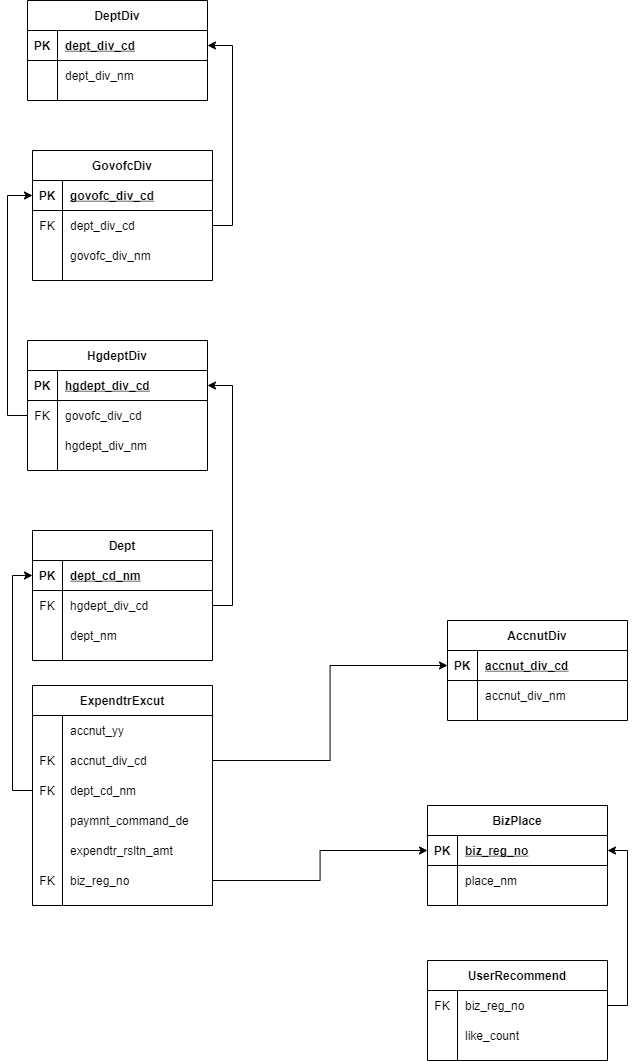

The diagram above was exported from draw.io. Its source (the exported page's mxGraphModel, read from the mxfile embedded in the PNG):
<mxGraphModel dx="1623" dy="1956" grid="1" gridSize="10" guides="1" tooltips="1" connect="1" arrows="1" fold="1" page="1" pageScale="1" pageWidth="1169" pageHeight="827" math="0" shadow="0">
  <root>
    <mxCell id="0" />
    <mxCell id="1" parent="0" />
    <mxCell id="69" value="AccnutDiv" style="shape=table;startSize=30;container=1;collapsible=1;childLayout=tableLayout;fixedRows=1;rowLines=0;fontStyle=1;align=center;resizeLast=1;" parent="1" vertex="1">
      <mxGeometry x="910" y="550" width="180" height="100" as="geometry" />
    </mxCell>
    <mxCell id="70" value="" style="shape=partialRectangle;collapsible=0;dropTarget=0;pointerEvents=0;fillColor=none;top=0;left=0;bottom=1;right=0;points=[[0,0.5],[1,0.5]];portConstraint=eastwest;" parent="69" vertex="1">
      <mxGeometry y="30" width="180" height="30" as="geometry" />
    </mxCell>
    <mxCell id="71" value="PK" style="shape=partialRectangle;connectable=0;fillColor=none;top=0;left=0;bottom=0;right=0;fontStyle=1;overflow=hidden;" parent="70" vertex="1">
      <mxGeometry width="30" height="30" as="geometry" />
    </mxCell>
    <mxCell id="72" value="accnut_div_cd" style="shape=partialRectangle;connectable=0;fillColor=none;top=0;left=0;bottom=0;right=0;align=left;spacingLeft=6;fontStyle=5;overflow=hidden;" parent="70" vertex="1">
      <mxGeometry x="30" width="150" height="30" as="geometry" />
    </mxCell>
    <mxCell id="73" value="" style="shape=partialRectangle;collapsible=0;dropTarget=0;pointerEvents=0;fillColor=none;top=0;left=0;bottom=0;right=0;points=[[0,0.5],[1,0.5]];portConstraint=eastwest;" parent="69" vertex="1">
      <mxGeometry y="60" width="180" height="30" as="geometry" />
    </mxCell>
    <mxCell id="74" value="" style="shape=partialRectangle;connectable=0;fillColor=none;top=0;left=0;bottom=0;right=0;editable=1;overflow=hidden;" parent="73" vertex="1">
      <mxGeometry width="30" height="30" as="geometry" />
    </mxCell>
    <mxCell id="75" value="accnut_div_nm" style="shape=partialRectangle;connectable=0;fillColor=none;top=0;left=0;bottom=0;right=0;align=left;spacingLeft=6;overflow=hidden;" parent="73" vertex="1">
      <mxGeometry x="30" width="150" height="30" as="geometry" />
    </mxCell>
    <mxCell id="188" style="edgeStyle=orthogonalEdgeStyle;rounded=0;orthogonalLoop=1;jettySize=auto;html=1;" parent="1" source="101" target="70" edge="1">
      <mxGeometry relative="1" as="geometry">
        <mxPoint x="400" y="630" as="targetPoint" />
        <mxPoint x="280" y="810" as="sourcePoint" />
      </mxGeometry>
    </mxCell>
    <mxCell id="82" value="ExpendtrExcut" style="shape=table;startSize=30;container=1;collapsible=1;childLayout=tableLayout;fixedRows=1;rowLines=0;fontStyle=1;align=center;resizeLast=1;" parent="1" vertex="1">
      <mxGeometry x="495" y="615" width="180" height="220" as="geometry" />
    </mxCell>
    <mxCell id="86" value="" style="shape=partialRectangle;collapsible=0;dropTarget=0;pointerEvents=0;fillColor=none;top=0;left=0;bottom=0;right=0;points=[[0,0.5],[1,0.5]];portConstraint=eastwest;" parent="82" vertex="1">
      <mxGeometry y="30" width="180" height="30" as="geometry" />
    </mxCell>
    <mxCell id="87" value="" style="shape=partialRectangle;connectable=0;fillColor=none;top=0;left=0;bottom=0;right=0;editable=1;overflow=hidden;" parent="86" vertex="1">
      <mxGeometry width="30" height="30" as="geometry" />
    </mxCell>
    <mxCell id="88" value="accnut_yy" style="shape=partialRectangle;connectable=0;fillColor=none;top=0;left=0;bottom=0;right=0;align=left;spacingLeft=6;overflow=hidden;" parent="86" vertex="1">
      <mxGeometry x="30" width="150" height="30" as="geometry" />
    </mxCell>
    <mxCell id="101" value="" style="shape=partialRectangle;collapsible=0;dropTarget=0;pointerEvents=0;fillColor=none;top=0;left=0;bottom=0;right=0;points=[[0,0.5],[1,0.5]];portConstraint=eastwest;" parent="82" vertex="1">
      <mxGeometry y="60" width="180" height="30" as="geometry" />
    </mxCell>
    <mxCell id="102" value="FK" style="shape=partialRectangle;connectable=0;fillColor=none;top=0;left=0;bottom=0;right=0;fontStyle=0;overflow=hidden;" parent="101" vertex="1">
      <mxGeometry width="30" height="30" as="geometry" />
    </mxCell>
    <mxCell id="103" value="accnut_div_cd" style="shape=partialRectangle;connectable=0;fillColor=none;top=0;left=0;bottom=0;right=0;align=left;spacingLeft=6;fontStyle=0;overflow=hidden;" parent="101" vertex="1">
      <mxGeometry x="30" width="150" height="30" as="geometry" />
    </mxCell>
    <mxCell id="105" value="" style="shape=partialRectangle;collapsible=0;dropTarget=0;pointerEvents=0;fillColor=none;top=0;left=0;bottom=0;right=0;points=[[0,0.5],[1,0.5]];portConstraint=eastwest;" parent="82" vertex="1">
      <mxGeometry y="90" width="180" height="30" as="geometry" />
    </mxCell>
    <mxCell id="106" value="FK" style="shape=partialRectangle;connectable=0;fillColor=none;top=0;left=0;bottom=0;right=0;fontStyle=0;overflow=hidden;" parent="105" vertex="1">
      <mxGeometry width="30" height="30" as="geometry" />
    </mxCell>
    <mxCell id="107" value="dept_cd_nm" style="shape=partialRectangle;connectable=0;fillColor=none;top=0;left=0;bottom=0;right=0;align=left;spacingLeft=6;fontStyle=0;overflow=hidden;" parent="105" vertex="1">
      <mxGeometry x="30" width="150" height="30" as="geometry" />
    </mxCell>
    <mxCell id="109" value="" style="shape=partialRectangle;collapsible=0;dropTarget=0;pointerEvents=0;fillColor=none;top=0;left=0;bottom=0;right=0;points=[[0,0.5],[1,0.5]];portConstraint=eastwest;" parent="82" vertex="1">
      <mxGeometry y="120" width="180" height="30" as="geometry" />
    </mxCell>
    <mxCell id="110" value="" style="shape=partialRectangle;connectable=0;fillColor=none;top=0;left=0;bottom=0;right=0;fontStyle=0;overflow=hidden;" parent="109" vertex="1">
      <mxGeometry width="30" height="30" as="geometry" />
    </mxCell>
    <mxCell id="111" value="paymnt_command_de" style="shape=partialRectangle;connectable=0;fillColor=none;top=0;left=0;bottom=0;right=0;align=left;spacingLeft=6;fontStyle=0;overflow=hidden;" parent="109" vertex="1">
      <mxGeometry x="30" width="150" height="30" as="geometry" />
    </mxCell>
    <mxCell id="113" value="" style="shape=partialRectangle;collapsible=0;dropTarget=0;pointerEvents=0;fillColor=none;top=0;left=0;bottom=0;right=0;points=[[0,0.5],[1,0.5]];portConstraint=eastwest;" parent="82" vertex="1">
      <mxGeometry y="150" width="180" height="30" as="geometry" />
    </mxCell>
    <mxCell id="114" value="" style="shape=partialRectangle;connectable=0;fillColor=none;top=0;left=0;bottom=0;right=0;fontStyle=0;overflow=hidden;" parent="113" vertex="1">
      <mxGeometry width="30" height="30" as="geometry" />
    </mxCell>
    <mxCell id="115" value="expendtr_rsltn_amt" style="shape=partialRectangle;connectable=0;fillColor=none;top=0;left=0;bottom=0;right=0;align=left;spacingLeft=6;fontStyle=0;overflow=hidden;" parent="113" vertex="1">
      <mxGeometry x="30" width="150" height="30" as="geometry" />
    </mxCell>
    <mxCell id="117" value="" style="shape=partialRectangle;collapsible=0;dropTarget=0;pointerEvents=0;fillColor=none;top=0;left=0;bottom=0;right=0;points=[[0,0.5],[1,0.5]];portConstraint=eastwest;" parent="82" vertex="1">
      <mxGeometry y="180" width="180" height="30" as="geometry" />
    </mxCell>
    <mxCell id="118" value="FK" style="shape=partialRectangle;connectable=0;fillColor=none;top=0;left=0;bottom=0;right=0;fontStyle=0;overflow=hidden;" parent="117" vertex="1">
      <mxGeometry width="30" height="30" as="geometry" />
    </mxCell>
    <mxCell id="119" value="biz_reg_no" style="shape=partialRectangle;connectable=0;fillColor=none;top=0;left=0;bottom=0;right=0;align=left;spacingLeft=6;fontStyle=0;overflow=hidden;" parent="117" vertex="1">
      <mxGeometry x="30" width="150" height="30" as="geometry" />
    </mxCell>
    <mxCell id="120" value="BizPlace" style="shape=table;startSize=30;container=1;collapsible=1;childLayout=tableLayout;fixedRows=1;rowLines=0;fontStyle=1;align=center;resizeLast=1;" parent="1" vertex="1">
      <mxGeometry x="890" y="735" width="180" height="100" as="geometry" />
    </mxCell>
    <mxCell id="121" value="" style="shape=partialRectangle;collapsible=0;dropTarget=0;pointerEvents=0;fillColor=none;top=0;left=0;bottom=1;right=0;points=[[0,0.5],[1,0.5]];portConstraint=eastwest;" parent="120" vertex="1">
      <mxGeometry y="30" width="180" height="30" as="geometry" />
    </mxCell>
    <mxCell id="122" value="PK" style="shape=partialRectangle;connectable=0;fillColor=none;top=0;left=0;bottom=0;right=0;fontStyle=1;overflow=hidden;" parent="121" vertex="1">
      <mxGeometry width="30" height="30" as="geometry" />
    </mxCell>
    <mxCell id="123" value="biz_reg_no" style="shape=partialRectangle;connectable=0;fillColor=none;top=0;left=0;bottom=0;right=0;align=left;spacingLeft=6;fontStyle=5;overflow=hidden;" parent="121" vertex="1">
      <mxGeometry x="30" width="150" height="30" as="geometry" />
    </mxCell>
    <mxCell id="124" value="" style="shape=partialRectangle;collapsible=0;dropTarget=0;pointerEvents=0;fillColor=none;top=0;left=0;bottom=0;right=0;points=[[0,0.5],[1,0.5]];portConstraint=eastwest;" parent="120" vertex="1">
      <mxGeometry y="60" width="180" height="30" as="geometry" />
    </mxCell>
    <mxCell id="125" value="" style="shape=partialRectangle;connectable=0;fillColor=none;top=0;left=0;bottom=0;right=0;editable=1;overflow=hidden;" parent="124" vertex="1">
      <mxGeometry width="30" height="30" as="geometry" />
    </mxCell>
    <mxCell id="126" value="place_nm" style="shape=partialRectangle;connectable=0;fillColor=none;top=0;left=0;bottom=0;right=0;align=left;spacingLeft=6;overflow=hidden;" parent="124" vertex="1">
      <mxGeometry x="30" width="150" height="30" as="geometry" />
    </mxCell>
    <mxCell id="133" value="UserRecommend" style="shape=table;startSize=30;container=1;collapsible=1;childLayout=tableLayout;fixedRows=1;rowLines=0;fontStyle=1;align=center;resizeLast=1;" parent="1" vertex="1">
      <mxGeometry x="890" y="890" width="180" height="100" as="geometry" />
    </mxCell>
    <mxCell id="137" value="" style="shape=partialRectangle;collapsible=0;dropTarget=0;pointerEvents=0;fillColor=none;top=0;left=0;bottom=0;right=0;points=[[0,0.5],[1,0.5]];portConstraint=eastwest;" parent="133" vertex="1">
      <mxGeometry y="30" width="180" height="30" as="geometry" />
    </mxCell>
    <mxCell id="138" value="FK" style="shape=partialRectangle;connectable=0;fillColor=none;top=0;left=0;bottom=0;right=0;editable=1;overflow=hidden;" parent="137" vertex="1">
      <mxGeometry width="30" height="30" as="geometry" />
    </mxCell>
    <mxCell id="139" value="biz_reg_no" style="shape=partialRectangle;connectable=0;fillColor=none;top=0;left=0;bottom=0;right=0;align=left;spacingLeft=6;overflow=hidden;" parent="137" vertex="1">
      <mxGeometry x="30" width="150" height="30" as="geometry" />
    </mxCell>
    <mxCell id="141" value="" style="shape=partialRectangle;collapsible=0;dropTarget=0;pointerEvents=0;fillColor=none;top=0;left=0;bottom=0;right=0;points=[[0,0.5],[1,0.5]];portConstraint=eastwest;" parent="133" vertex="1">
      <mxGeometry y="60" width="180" height="30" as="geometry" />
    </mxCell>
    <mxCell id="142" value="" style="shape=partialRectangle;connectable=0;fillColor=none;top=0;left=0;bottom=0;right=0;fontStyle=0;overflow=hidden;" parent="141" vertex="1">
      <mxGeometry width="30" height="30" as="geometry" />
    </mxCell>
    <mxCell id="143" value="like_count" style="shape=partialRectangle;connectable=0;fillColor=none;top=0;left=0;bottom=0;right=0;align=left;spacingLeft=6;fontStyle=0;overflow=hidden;" parent="141" vertex="1">
      <mxGeometry x="30" width="150" height="30" as="geometry" />
    </mxCell>
    <mxCell id="144" value="Dept" style="shape=table;startSize=30;container=1;collapsible=1;childLayout=tableLayout;fixedRows=1;rowLines=0;fontStyle=1;align=center;resizeLast=1;" parent="1" vertex="1">
      <mxGeometry x="495" y="460" width="180" height="130" as="geometry" />
    </mxCell>
    <mxCell id="145" value="" style="shape=partialRectangle;collapsible=0;dropTarget=0;pointerEvents=0;fillColor=none;top=0;left=0;bottom=1;right=0;points=[[0,0.5],[1,0.5]];portConstraint=eastwest;" parent="144" vertex="1">
      <mxGeometry y="30" width="180" height="30" as="geometry" />
    </mxCell>
    <mxCell id="146" value="PK" style="shape=partialRectangle;connectable=0;fillColor=none;top=0;left=0;bottom=0;right=0;fontStyle=1;overflow=hidden;" parent="145" vertex="1">
      <mxGeometry width="30" height="30" as="geometry" />
    </mxCell>
    <mxCell id="147" value="dept_cd_nm" style="shape=partialRectangle;connectable=0;fillColor=none;top=0;left=0;bottom=0;right=0;align=left;spacingLeft=6;fontStyle=5;overflow=hidden;" parent="145" vertex="1">
      <mxGeometry x="30" width="150" height="30" as="geometry" />
    </mxCell>
    <mxCell id="148" value="" style="shape=partialRectangle;collapsible=0;dropTarget=0;pointerEvents=0;fillColor=none;top=0;left=0;bottom=0;right=0;points=[[0,0.5],[1,0.5]];portConstraint=eastwest;" parent="144" vertex="1">
      <mxGeometry y="60" width="180" height="30" as="geometry" />
    </mxCell>
    <mxCell id="149" value="FK" style="shape=partialRectangle;connectable=0;fillColor=none;top=0;left=0;bottom=0;right=0;editable=1;overflow=hidden;" parent="148" vertex="1">
      <mxGeometry width="30" height="30" as="geometry" />
    </mxCell>
    <mxCell id="150" value="hgdept_div_cd" style="shape=partialRectangle;connectable=0;fillColor=none;top=0;left=0;bottom=0;right=0;align=left;spacingLeft=6;overflow=hidden;" parent="148" vertex="1">
      <mxGeometry x="30" width="150" height="30" as="geometry" />
    </mxCell>
    <mxCell id="151" value="" style="shape=partialRectangle;collapsible=0;dropTarget=0;pointerEvents=0;fillColor=none;top=0;left=0;bottom=0;right=0;points=[[0,0.5],[1,0.5]];portConstraint=eastwest;" parent="144" vertex="1">
      <mxGeometry y="90" width="180" height="30" as="geometry" />
    </mxCell>
    <mxCell id="152" value="" style="shape=partialRectangle;connectable=0;fillColor=none;top=0;left=0;bottom=0;right=0;editable=1;overflow=hidden;" parent="151" vertex="1">
      <mxGeometry width="30" height="30" as="geometry" />
    </mxCell>
    <mxCell id="153" value="dept_nm" style="shape=partialRectangle;connectable=0;fillColor=none;top=0;left=0;bottom=0;right=0;align=left;spacingLeft=6;overflow=hidden;" parent="151" vertex="1">
      <mxGeometry x="30" width="150" height="30" as="geometry" />
    </mxCell>
    <mxCell id="157" value="HgdeptDiv" style="shape=table;startSize=30;container=1;collapsible=1;childLayout=tableLayout;fixedRows=1;rowLines=0;fontStyle=1;align=center;resizeLast=1;" parent="1" vertex="1">
      <mxGeometry x="490" y="270" width="180" height="130" as="geometry" />
    </mxCell>
    <mxCell id="158" value="" style="shape=partialRectangle;collapsible=0;dropTarget=0;pointerEvents=0;fillColor=none;top=0;left=0;bottom=1;right=0;points=[[0,0.5],[1,0.5]];portConstraint=eastwest;" parent="157" vertex="1">
      <mxGeometry y="30" width="180" height="30" as="geometry" />
    </mxCell>
    <mxCell id="159" value="PK" style="shape=partialRectangle;connectable=0;fillColor=none;top=0;left=0;bottom=0;right=0;fontStyle=1;overflow=hidden;" parent="158" vertex="1">
      <mxGeometry width="30" height="30" as="geometry" />
    </mxCell>
    <mxCell id="160" value="hgdept_div_cd" style="shape=partialRectangle;connectable=0;fillColor=none;top=0;left=0;bottom=0;right=0;align=left;spacingLeft=6;fontStyle=5;overflow=hidden;" parent="158" vertex="1">
      <mxGeometry x="30" width="150" height="30" as="geometry" />
    </mxCell>
    <mxCell id="161" value="" style="shape=partialRectangle;collapsible=0;dropTarget=0;pointerEvents=0;fillColor=none;top=0;left=0;bottom=0;right=0;points=[[0,0.5],[1,0.5]];portConstraint=eastwest;" parent="157" vertex="1">
      <mxGeometry y="60" width="180" height="30" as="geometry" />
    </mxCell>
    <mxCell id="162" value="FK" style="shape=partialRectangle;connectable=0;fillColor=none;top=0;left=0;bottom=0;right=0;editable=1;overflow=hidden;" parent="161" vertex="1">
      <mxGeometry width="30" height="30" as="geometry" />
    </mxCell>
    <mxCell id="163" value="govofc_div_cd" style="shape=partialRectangle;connectable=0;fillColor=none;top=0;left=0;bottom=0;right=0;align=left;spacingLeft=6;overflow=hidden;" parent="161" vertex="1">
      <mxGeometry x="30" width="150" height="30" as="geometry" />
    </mxCell>
    <mxCell id="164" value="" style="shape=partialRectangle;collapsible=0;dropTarget=0;pointerEvents=0;fillColor=none;top=0;left=0;bottom=0;right=0;points=[[0,0.5],[1,0.5]];portConstraint=eastwest;" parent="157" vertex="1">
      <mxGeometry y="90" width="180" height="30" as="geometry" />
    </mxCell>
    <mxCell id="165" value="" style="shape=partialRectangle;connectable=0;fillColor=none;top=0;left=0;bottom=0;right=0;editable=1;overflow=hidden;" parent="164" vertex="1">
      <mxGeometry width="30" height="30" as="geometry" />
    </mxCell>
    <mxCell id="166" value="hgdept_div_nm" style="shape=partialRectangle;connectable=0;fillColor=none;top=0;left=0;bottom=0;right=0;align=left;spacingLeft=6;overflow=hidden;" parent="164" vertex="1">
      <mxGeometry x="30" width="150" height="30" as="geometry" />
    </mxCell>
    <mxCell id="167" value="GovofcDiv" style="shape=table;startSize=30;container=1;collapsible=1;childLayout=tableLayout;fixedRows=1;rowLines=0;fontStyle=1;align=center;resizeLast=1;" parent="1" vertex="1">
      <mxGeometry x="495" y="80" width="180" height="130" as="geometry" />
    </mxCell>
    <mxCell id="168" value="" style="shape=partialRectangle;collapsible=0;dropTarget=0;pointerEvents=0;fillColor=none;top=0;left=0;bottom=1;right=0;points=[[0,0.5],[1,0.5]];portConstraint=eastwest;" parent="167" vertex="1">
      <mxGeometry y="30" width="180" height="30" as="geometry" />
    </mxCell>
    <mxCell id="169" value="PK" style="shape=partialRectangle;connectable=0;fillColor=none;top=0;left=0;bottom=0;right=0;fontStyle=1;overflow=hidden;" parent="168" vertex="1">
      <mxGeometry width="30" height="30" as="geometry" />
    </mxCell>
    <mxCell id="170" value="govofc_div_cd" style="shape=partialRectangle;connectable=0;fillColor=none;top=0;left=0;bottom=0;right=0;align=left;spacingLeft=6;fontStyle=5;overflow=hidden;" parent="168" vertex="1">
      <mxGeometry x="30" width="150" height="30" as="geometry" />
    </mxCell>
    <mxCell id="171" value="" style="shape=partialRectangle;collapsible=0;dropTarget=0;pointerEvents=0;fillColor=none;top=0;left=0;bottom=0;right=0;points=[[0,0.5],[1,0.5]];portConstraint=eastwest;" parent="167" vertex="1">
      <mxGeometry y="60" width="180" height="30" as="geometry" />
    </mxCell>
    <mxCell id="172" value="FK" style="shape=partialRectangle;connectable=0;fillColor=none;top=0;left=0;bottom=0;right=0;editable=1;overflow=hidden;" parent="171" vertex="1">
      <mxGeometry width="30" height="30" as="geometry" />
    </mxCell>
    <mxCell id="173" value="dept_div_cd" style="shape=partialRectangle;connectable=0;fillColor=none;top=0;left=0;bottom=0;right=0;align=left;spacingLeft=6;overflow=hidden;" parent="171" vertex="1">
      <mxGeometry x="30" width="150" height="30" as="geometry" />
    </mxCell>
    <mxCell id="174" value="" style="shape=partialRectangle;collapsible=0;dropTarget=0;pointerEvents=0;fillColor=none;top=0;left=0;bottom=0;right=0;points=[[0,0.5],[1,0.5]];portConstraint=eastwest;" parent="167" vertex="1">
      <mxGeometry y="90" width="180" height="30" as="geometry" />
    </mxCell>
    <mxCell id="175" value="" style="shape=partialRectangle;connectable=0;fillColor=none;top=0;left=0;bottom=0;right=0;editable=1;overflow=hidden;" parent="174" vertex="1">
      <mxGeometry width="30" height="30" as="geometry" />
    </mxCell>
    <mxCell id="176" value="govofc_div_nm" style="shape=partialRectangle;connectable=0;fillColor=none;top=0;left=0;bottom=0;right=0;align=left;spacingLeft=6;overflow=hidden;" parent="174" vertex="1">
      <mxGeometry x="30" width="150" height="30" as="geometry" />
    </mxCell>
    <mxCell id="177" value="DeptDiv" style="shape=table;startSize=30;container=1;collapsible=1;childLayout=tableLayout;fixedRows=1;rowLines=0;fontStyle=1;align=center;resizeLast=1;" parent="1" vertex="1">
      <mxGeometry x="490" y="-70" width="180" height="100" as="geometry" />
    </mxCell>
    <mxCell id="178" value="" style="shape=partialRectangle;collapsible=0;dropTarget=0;pointerEvents=0;fillColor=none;top=0;left=0;bottom=1;right=0;points=[[0,0.5],[1,0.5]];portConstraint=eastwest;" parent="177" vertex="1">
      <mxGeometry y="30" width="180" height="30" as="geometry" />
    </mxCell>
    <mxCell id="179" value="PK" style="shape=partialRectangle;connectable=0;fillColor=none;top=0;left=0;bottom=0;right=0;fontStyle=1;overflow=hidden;" parent="178" vertex="1">
      <mxGeometry width="30" height="30" as="geometry" />
    </mxCell>
    <mxCell id="180" value="dept_div_cd" style="shape=partialRectangle;connectable=0;fillColor=none;top=0;left=0;bottom=0;right=0;align=left;spacingLeft=6;fontStyle=5;overflow=hidden;" parent="178" vertex="1">
      <mxGeometry x="30" width="150" height="30" as="geometry" />
    </mxCell>
    <mxCell id="181" value="" style="shape=partialRectangle;collapsible=0;dropTarget=0;pointerEvents=0;fillColor=none;top=0;left=0;bottom=0;right=0;points=[[0,0.5],[1,0.5]];portConstraint=eastwest;" parent="177" vertex="1">
      <mxGeometry y="60" width="180" height="30" as="geometry" />
    </mxCell>
    <mxCell id="182" value="" style="shape=partialRectangle;connectable=0;fillColor=none;top=0;left=0;bottom=0;right=0;editable=1;overflow=hidden;" parent="181" vertex="1">
      <mxGeometry width="30" height="30" as="geometry" />
    </mxCell>
    <mxCell id="183" value="dept_div_nm" style="shape=partialRectangle;connectable=0;fillColor=none;top=0;left=0;bottom=0;right=0;align=left;spacingLeft=6;overflow=hidden;" parent="181" vertex="1">
      <mxGeometry x="30" width="150" height="30" as="geometry" />
    </mxCell>
    <mxCell id="189" style="edgeStyle=orthogonalEdgeStyle;rounded=0;orthogonalLoop=1;jettySize=auto;html=1;entryX=0;entryY=0.5;entryDx=0;entryDy=0;" parent="1" source="105" target="145" edge="1">
      <mxGeometry relative="1" as="geometry" />
    </mxCell>
    <mxCell id="190" style="edgeStyle=orthogonalEdgeStyle;rounded=0;orthogonalLoop=1;jettySize=auto;html=1;exitX=1;exitY=0.5;exitDx=0;exitDy=0;" parent="1" source="148" target="158" edge="1">
      <mxGeometry relative="1" as="geometry" />
    </mxCell>
    <mxCell id="192" style="edgeStyle=orthogonalEdgeStyle;rounded=0;orthogonalLoop=1;jettySize=auto;html=1;exitX=0;exitY=0.5;exitDx=0;exitDy=0;entryX=0;entryY=0.5;entryDx=0;entryDy=0;" parent="1" source="161" target="168" edge="1">
      <mxGeometry relative="1" as="geometry" />
    </mxCell>
    <mxCell id="193" style="edgeStyle=orthogonalEdgeStyle;rounded=0;orthogonalLoop=1;jettySize=auto;html=1;exitX=1;exitY=0.5;exitDx=0;exitDy=0;" parent="1" source="171" target="178" edge="1">
      <mxGeometry relative="1" as="geometry">
        <mxPoint x="670" y="45" as="targetPoint" />
      </mxGeometry>
    </mxCell>
    <mxCell id="194" style="edgeStyle=orthogonalEdgeStyle;rounded=0;orthogonalLoop=1;jettySize=auto;html=1;exitX=1;exitY=0.5;exitDx=0;exitDy=0;" parent="1" source="117" target="121" edge="1">
      <mxGeometry relative="1" as="geometry" />
    </mxCell>
    <mxCell id="195" style="edgeStyle=orthogonalEdgeStyle;rounded=0;orthogonalLoop=1;jettySize=auto;html=1;exitX=1;exitY=0.5;exitDx=0;exitDy=0;" parent="1" source="137" target="121" edge="1">
      <mxGeometry relative="1" as="geometry" />
    </mxCell>
  </root>
</mxGraphModel>